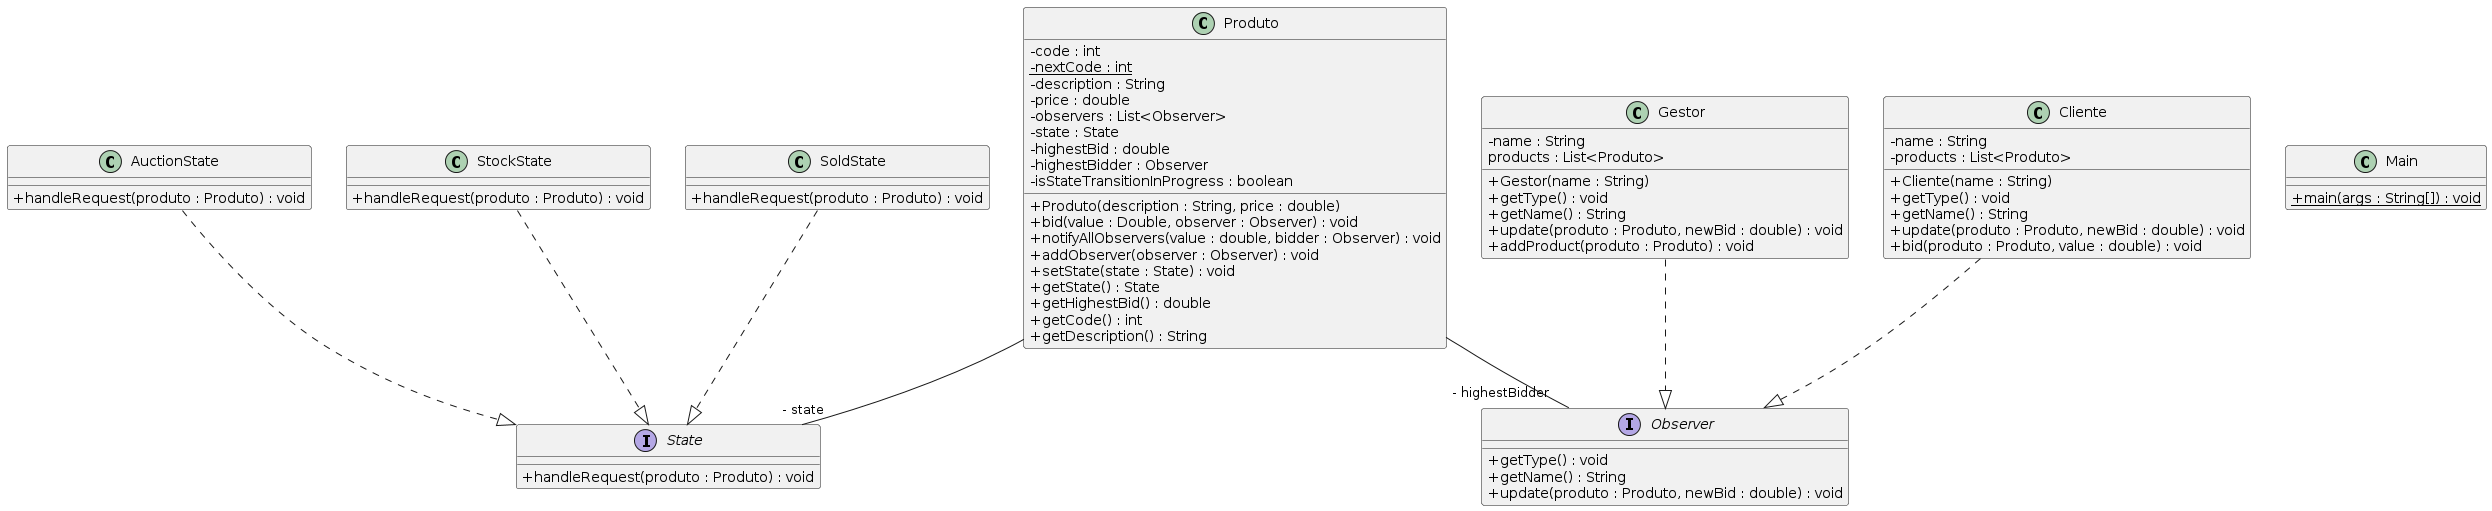

The diagram above was rendered by PlantUML. Its source (embedded in the PNG):
@startuml
skinparam classAttributeIconSize 0
class Produto{
- code : int
- {static} nextCode : int
- description : String
- price : double
- observers : List<Observer>
- state : State
- highestBid : double
- highestBidder : Observer
- isStateTransitionInProgress : boolean
+ Produto(description : String, price : double)
+ bid(value : Double, observer : Observer) : void
+ notifyAllObservers(value : double, bidder : Observer) : void
+ addObserver(observer : Observer) : void
+ setState(state : State) : void
+ getState() : State
+ getHighestBid() : double
+ getCode() : int
+ getDescription() : String
}
class AuctionState{
+ handleRequest(produto : Produto) : void
}
AuctionState ..|> State
class Main{
+ {static} main(args : String[]) : void
}
class Gestor{
- name : String
products : List<Produto>
+ Gestor(name : String)
+ getType() : void
+ getName() : String
+ update(produto : Produto, newBid : double) : void
+ addProduct(produto : Produto) : void
}
Gestor ..|> Observer
class StockState{
+ handleRequest(produto : Produto) : void
}
StockState ..|> State
class SoldState{
+ handleRequest(produto : Produto) : void
}
SoldState ..|> State
class Cliente{
- name : String
- products : List<Produto>
+ Cliente(name : String)
+ getType() : void
+ getName() : String
+ update(produto : Produto, newBid : double) : void
+ bid(produto : Produto, value : double) : void
}
Cliente ..|> Observer
Produto--"- state" State
Produto--"- highestBidder" Observer
interface Observer{
+ getType() : void
+ getName() : String
+ update(produto : Produto, newBid : double) : void
}
interface State{
+ handleRequest(produto : Produto) : void
}
@enduml